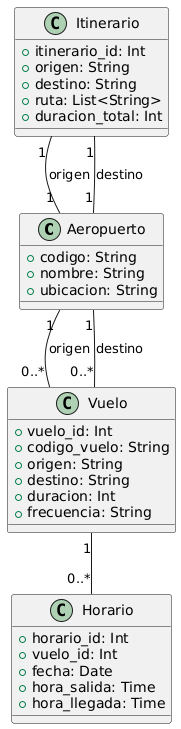

The diagram above was rendered by PlantUML. Its source (embedded in the PNG):
@startuml
class Aeropuerto {
  +codigo: String
  +nombre: String
  +ubicacion: String
}

class Vuelo {
  +vuelo_id: Int
  +codigo_vuelo: String
  +origen: String
  +destino: String
  +duracion: Int
  +frecuencia: String
}

class Horario {
  +horario_id: Int
  +vuelo_id: Int
  +fecha: Date
  +hora_salida: Time
  +hora_llegada: Time
}

class Itinerario {
  +itinerario_id: Int
  +origen: String
  +destino: String
  +ruta: List<String>
  +duracion_total: Int
}

Aeropuerto "1" -- "0..*" Vuelo : origen
Aeropuerto "1" -- "0..*" Vuelo : destino
Vuelo "1" -- "0..*" Horario
Itinerario "1" -- "1" Aeropuerto : origen
Itinerario "1" -- "1" Aeropuerto : destino
@enduml